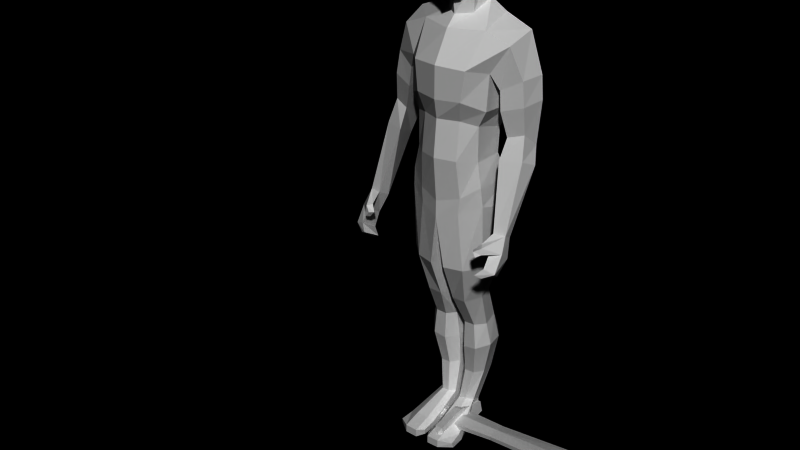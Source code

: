 # Source: newPlayer.blend  (saved by Blender 2.79.0; exported with 4.5.12 LTS)
import bpy
from mathutils import Matrix  # noqa: F401  (used for matrix-valued properties, if any)

bpy.ops.wm.read_factory_settings(use_empty=True)
scene = bpy.context.scene
scene.name = 'Scene'

# ---- collections
col_collection_1 = bpy.data.collections.new('Collection 1'); scene.collection.children.link(col_collection_1)

# ---- materials (node trees are filled in below, after node groups)
mat_material = bpy.data.materials.new('Material')
mat_material.alpha_threshold = 0.0
mat_material.use_transparent_shadow = False
mat_material.roughness = 0.5

# ---- material node trees

# ---- world
world_world = bpy.data.worlds.new('World'); scene.world = world_world
world_world.color = (0.0, 0.0, 0.0)
world_world.use_sun_shadow = False
world_world.sun_shadow_jitter_overblur = 0.0
world_world.cycles.sampling_method = 'NONE'
world_world.cycles.sample_map_resolution = 256

# ---- meshes
me_circle_002 = bpy.data.meshes.new('Circle.002')
me_circle_002.from_pydata([(0.07536, 0.07448, 0.08205), (0.07542, 0.04314, 0.09122), (0.05308, 0.02093, 0.0957), (0.02655, 0.02087, 0.09544), (0.01138, 0.04299, 0.09127), (0.01133, 0.07433, 0.0821), (0.03004, 0.09654, 0.0756), (0.05657, 0.0966, 0.07558), (0.1006, 0.1124, 0.2242), (0.1007, 0.06724, 0.2188), (0.07465, 0.03526, 0.2149), (0.03773, 0.03517, 0.2149), (0.01156, 0.06701, 0.2187), (0.01149, 0.1121, 0.2242), (0.03754, 0.1441, 0.2281), (0.07447, 0.1442, 0.2281), (0.1293, 0.1095, 0.3609), (0.1308, 0.05729, 0.3489), (0.09408, 0.01289, 0.3366), (0.04472, 0.01277, 0.3303), (0.01163, 0.05699, 0.3337), (0.01011, 0.1092, 0.3457), (0.04105, 0.1582, 0.3572), (0.09042, 0.1583, 0.3635), (0.1172, 0.04655, 0.4374), (0.1172, 0.09119, 0.4611), (0.08527, 0.01417, 0.4353), (0.04399, 0.01465, 0.4338), (0.01876, 0.04772, 0.4338), (0.0188, 0.09236, 0.4575), (0.0441, 0.1182, 0.463), (0.08537, 0.1177, 0.4645), (0.12, 0.0078, 0.5669), (0.12, 0.04776, 0.582), (0.07959, -0.04023, 0.5521), (0.02802, -0.03963, 0.5502), (0.006877, 0.009262, 0.5629), (0.006929, 0.04922, 0.578), (0.03161, 0.08524, 0.5876), (0.08319, 0.08463, 0.5895), (0.1462, -0.03311, 0.7065), (0.1601, 0.05149, 0.7085), (0.09593, -0.08092, 0.6977), (0.02851, -0.09921, 0.6972), (0.003906, -0.03266, 0.7003), (0.003958, 0.05195, 0.7084), (0.03211, 0.09874, 0.7128), (0.09953, 0.0986, 0.7133), (0.1646, 0.02321, 0.9241), (0.1462, -0.04681, 0.9424), (0.07613, -0.08748, 0.9087), (0.07774, 0.0827, 0.8767), (-0.07403, 0.0827, 0.8767), (0.001857, 0.09374, 0.8693), (0.001857, 0.02912, 0.8334), (0.001857, -0.0436, 0.8336), (0.001857, -0.1108, 0.8845), (-0.07241, -0.08748, 0.9087), (-0.1425, -0.04681, 0.9424), (-0.1609, 0.02321, 0.9241), (-0.09581, 0.0986, 0.7133), (-0.02839, 0.09874, 0.7128), (-0.0002449, 0.05195, 0.7084), (-0.0001923, -0.03266, 0.7003), (-0.0248, -0.09921, 0.6972), (-0.09222, -0.08092, 0.6977), (-0.1564, 0.05149, 0.7085), (-0.1425, -0.03311, 0.7065), (-0.07947, 0.08463, 0.5895), (-0.0279, 0.08524, 0.5876), (-0.003216, 0.04922, 0.578), (-0.003163, 0.009262, 0.5629), (-0.02431, -0.03963, 0.5502), (-0.07588, -0.04023, 0.5521), (-0.1163, 0.04776, 0.582), (-0.1162, 0.0078, 0.5669), (-0.08165, 0.1177, 0.4645), (-0.04038, 0.1182, 0.463), (-0.01508, 0.09236, 0.4575), (-0.01504, 0.04772, 0.4338), (-0.04028, 0.01465, 0.4338), (-0.08155, 0.01417, 0.4353), (-0.1135, 0.09119, 0.4611), (-0.1135, 0.04655, 0.4374), (-0.08671, 0.1583, 0.3635), (-0.03734, 0.1582, 0.3572), (-0.006397, 0.1092, 0.3457), (-0.007915, 0.05699, 0.3337), (-0.04101, 0.01277, 0.3303), (-0.09037, 0.01289, 0.3366), (-0.1271, 0.05729, 0.3489), (-0.1256, 0.1095, 0.3609), (-0.07075, 0.1442, 0.2281), (-0.03383, 0.1441, 0.2281), (-0.007773, 0.1121, 0.2242), (-0.007849, 0.06701, 0.2187), (-0.03401, 0.03517, 0.2149), (-0.07094, 0.03526, 0.2149), (-0.09699, 0.06724, 0.2188), (-0.09692, 0.1124, 0.2242), (-0.05286, 0.0966, 0.07558), (-0.02633, 0.09654, 0.0756), (-0.007613, 0.07433, 0.0821), (-0.007668, 0.04299, 0.09127), (-0.02646, 0.02087, 0.09774), (-0.05299, 0.02093, 0.09772), (-0.07171, 0.04314, 0.09122), (-0.07165, 0.07448, 0.08205), (0.1572, 0.07403, 1.011), (0.1396, -0.05136, 1.011), (0.08178, -0.0867, 0.9672), (0.07401, 0.1279, 0.9699), (-0.07132, 0.1279, 0.9699), (-0.1545, 0.07403, 1.011), (0.001343, 0.1394, 0.9571), (0.001343, -0.1098, 0.9459), (-0.07744, -0.0867, 0.9672), (-0.1369, -0.05136, 1.011), (0.1384, 0.04017, 1.108), (0.1229, -0.04906, 1.096), (0.0721, -0.09977, 1.101), (0.06527, 0.07424, 1.091), (-0.06254, 0.07424, 1.091), (-0.1357, 0.04017, 1.108), (0.001363, 0.08769, 1.078), (0.001363, -0.1262, 1.105), (-0.06792, -0.09977, 1.101), (-0.1202, -0.04906, 1.096), (0.1221, -0.05005, 1.221), (0.1375, 0.04754, 1.198), (0.07124, -0.08419, 1.236), (0.06441, 0.08658, 1.202), (-0.1365, 0.04754, 1.198), (-0.0634, 0.08658, 1.202), (0.0005078, 0.08427, 1.201), (0.0005077, -0.1134, 1.238), (-0.06878, -0.08419, 1.236), (-0.121, -0.05005, 1.221), (0.1488, -0.05055, 1.276), (0.1675, 0.1066, 1.278), (0.08713, -0.1075, 1.309), (0.07884, 0.1516, 1.321), (-0.1649, 0.1066, 1.278), (-0.07618, 0.1516, 1.321), (0.001332, 0.1413, 1.319), (-0.0827, -0.1075, 1.309), (0.001332, -0.1272, 1.306), (-0.1461, -0.05055, 1.276), (0.1721, 0.1289, 1.427), (0.1528, -0.04487, 1.402), (0.1009, -0.1048, 1.414), (0.05388, 0.1608, 1.455), (-0.1694, 0.1289, 1.427), (-0.05122, 0.1608, 1.455), (0.001327, 0.1479, 1.469), (0.001327, -0.1281, 1.419), (-0.09645, -0.1048, 1.414), (-0.1502, -0.04487, 1.402), (0.2179, 0.08004, 1.529), (0.2057, -0.01901, 1.494), (0.1202, -0.02723, 1.529), (0.121, 0.0825, 1.567), (-0.2154, 0.08004, 1.529), (-0.1184, 0.0825, 1.567), (0.001264, 0.1176, 1.557), (0.001264, -0.06872, 1.524), (-0.1153, -0.02723, 1.529), (-0.2032, -0.01901, 1.494), (-0.07086, 0.06378, 1.61), (0.001264, 0.09077, 1.597), (0.001264, -0.0317, 1.561), (-0.04641, 0.002472, 1.567), (0.05138, 0.002472, 1.567), (0.07338, 0.06378, 1.61), (-0.0549, 0.04995, 1.665), (0.001264, 0.08385, 1.689), (0.001264, -0.04187, 1.621), (-0.04627, 0.00654, 1.66), (0.05124, 0.00654, 1.66), (0.05743, 0.04995, 1.665), (0.001566, -0.09412, 1.623), (-0.04285, -0.06319, 1.641), (0.04752, -0.06319, 1.641), (-0.08426, 0.0869, 1.736), (0.0009488, 0.1188, 1.739), (0.08615, 0.0869, 1.736), (0.08607, 0.02688, 1.729), (-0.08047, 0.02688, 1.729), (-0.06888, -0.07506, 1.718), (0.001407, -0.1107, 1.717), (0.07402, -0.07506, 1.718), (0.001046, 0.09066, 1.859), (-0.07522, 0.05992, 1.847), (0.07731, 0.05992, 1.847), (0.07724, 0.01261, 1.853), (-0.07183, 0.01261, 1.853), (0.001456, -0.07981, 1.846), (-0.06146, -0.05571, 1.825), (0.06645, -0.05571, 1.825), (0.001456, -0.006925, 1.878), (0.1797, -0.02471, 1.348), (0.2483, -0.001542, 1.387), (0.2695, 0.07338, 1.395), (0.2013, 0.101, 1.34), (0.1865, -0.02787, 1.281), (0.207, 0.1015, 1.273), (0.2816, 0.06497, 1.317), (0.2596, -0.005904, 1.304), (0.2629, 0.0009179, 1.212), (0.2079, -0.01548, 1.195), (0.2794, 0.04734, 1.171), (0.2233, 0.07896, 1.152), (0.2052, -0.05163, 1.127), (0.2335, 0.04218, 1.083), (0.2955, 0.02241, 1.112), (0.2776, -0.02679, 1.132), (0.2425, -0.1199, 0.9075), (0.2845, -0.1111, 0.9061), (0.2845, -0.0862, 0.8923), (0.2367, -0.07743, 0.8848), (0.2566, -0.1602, 0.8519), (0.2944, -0.1413, 0.8558), (0.294, -0.1079, 0.8282), (0.2595, -0.09957, 0.8196), (0.2944, -0.1779, 0.7974), (0.2588, -0.1904, 0.8127), (0.2782, -0.1401, 0.7695), (0.2595, -0.1229, 0.7705), (0.256, -0.1968, 0.7785), (0.2356, -0.2079, 0.7891), (0.2421, -0.153, 0.7487), (0.2217, -0.1501, 0.7574), (0.2483, -0.1892, 0.858), (0.2452, -0.1845, 0.88), (0.239, -0.1729, 0.8524), (0.2318, -0.1661, 0.8834), (0.2109, -0.1828, 0.8641), (0.2224, -0.1988, 0.8661), (0.226, -0.1872, 0.8454), (0.2329, -0.2029, 0.8502), (-0.2282, -0.2029, 0.8502), (-0.2214, -0.1872, 0.8454), (-0.2177, -0.1988, 0.8661), (-0.2062, -0.1828, 0.8641), (-0.2271, -0.1661, 0.8834), (-0.2343, -0.1729, 0.8524), (-0.2405, -0.1845, 0.88), (-0.2436, -0.1892, 0.858), (-0.217, -0.1501, 0.7574), (-0.2374, -0.153, 0.7487), (-0.2309, -0.2079, 0.7891), (-0.2513, -0.1968, 0.7785), (-0.2548, -0.1229, 0.7705), (-0.2735, -0.1401, 0.7695), (-0.2541, -0.1904, 0.8127), (-0.2897, -0.1779, 0.7974), (-0.2548, -0.09957, 0.8196), (-0.2893, -0.1079, 0.8282), (-0.2897, -0.1413, 0.8558), (-0.2519, -0.1602, 0.8519), (-0.232, -0.07743, 0.8848), (-0.2798, -0.0862, 0.8923), (-0.2798, -0.1111, 0.9061), (-0.2378, -0.1199, 0.9075), (-0.2729, -0.02679, 1.132), (-0.2908, 0.02241, 1.112), (-0.2288, 0.04218, 1.083), (-0.2005, -0.05163, 1.127), (-0.2186, 0.07896, 1.152), (-0.2748, 0.04734, 1.171), (-0.2032, -0.01548, 1.195), (-0.2582, 0.0009179, 1.212), (-0.2549, -0.005904, 1.304), (-0.2769, 0.06497, 1.317), (-0.2023, 0.1015, 1.273), (-0.1818, -0.02787, 1.281), (-0.1966, 0.101, 1.34), (-0.2648, 0.07338, 1.395), (-0.2436, -0.001541, 1.387), (-0.175, -0.02471, 1.348), (0.07907, 0.07086, 0.006226), (0.07913, 0.02573, 0.005814), (0.007677, 0.0255, 0.005812), (0.007616, 0.07063, 0.006224), (0.0285, 0.1026, 0.006516), (0.0581, 0.1027, 0.006517), (0.1096, -0.08914, 0.02671), (0.07292, -0.1053, 0.04494), (0.02675, -0.1054, 0.04372), (0.009082, -0.08926, 0.02723), (0.1171, -0.08335, 0.001033), (0.009082, -0.08568, 0.001149), (0.1165, -0.1413, 0.01829), (0.07292, -0.1707, 0.02665), (0.02675, -0.1707, 0.02579), (0.009082, -0.1414, 0.01866), (0.1197, -0.1363, -0.00189), (0.009082, -0.1386, -0.001808), (0.07292, -0.1705, -0.003243), (0.02675, -0.1705, -0.004104), (-0.02617, -0.1705, -0.004104), (-0.07235, -0.1705, -0.003243), (-0.008509, -0.1386, -0.001808), (-0.1192, -0.1363, -0.00189), (-0.008509, -0.1414, 0.01866), (-0.02617, -0.1707, 0.02579), (-0.07235, -0.1707, 0.02665), (-0.1159, -0.1413, 0.01829), (-0.008509, -0.08568, 0.001149), (-0.1165, -0.08335, 0.001033), (-0.008509, -0.08926, 0.02723), (-0.02617, -0.1054, 0.04372), (-0.07235, -0.1053, 0.04494), (-0.109, -0.08914, 0.02671), (-0.05753, 0.1027, 0.006517), (-0.02793, 0.1026, 0.006516), (-0.007043, 0.07063, 0.006224), (-0.007105, 0.0255, 0.005812), (-0.07856, 0.02573, 0.005814), (-0.0785, 0.07086, 0.006226)], [], [(1, 0, 8, 9), (2, 1, 9, 10), (3, 2, 10, 11), (4, 3, 11, 12), (5, 4, 12, 13), (6, 5, 13, 14), (7, 6, 14, 15), (8, 0, 7, 15), (9, 8, 16, 17), (10, 9, 17, 18), (11, 10, 18, 19), (12, 11, 19, 20), (13, 12, 20, 21), (14, 13, 21, 22), (15, 14, 22, 23), (15, 23, 16, 8), (17, 16, 25, 24), (18, 17, 24, 26), (19, 18, 26, 27), (20, 19, 27, 28), (21, 20, 28, 29), (22, 21, 29, 30), (23, 22, 30, 31), (23, 31, 25, 16), (24, 25, 33, 32), (26, 24, 32, 34), (27, 26, 34, 35), (28, 27, 35, 36), (29, 28, 36, 37), (30, 29, 37, 38), (31, 30, 38, 39), (31, 39, 33, 25), (32, 33, 41, 40), (34, 32, 40, 42), (35, 34, 42, 43), (36, 35, 43, 44), (37, 36, 44, 45), (38, 37, 45, 46), (39, 38, 46, 47), (39, 47, 41, 33), (40, 41, 48, 49), (42, 40, 49, 50), (43, 42, 50, 56), (44, 43, 56, 55), (45, 44, 55, 54), (46, 45, 54, 53), (47, 46, 53, 51), (47, 51, 48, 41), (60, 66, 59, 52), (60, 52, 53, 61), (61, 53, 54, 62), (62, 54, 55, 63), (63, 55, 56, 64), (64, 56, 57, 65), (65, 57, 58, 67), (67, 58, 59, 66), (68, 74, 66, 60), (68, 60, 61, 69), (69, 61, 62, 70), (70, 62, 63, 71), (71, 63, 64, 72), (72, 64, 65, 73), (73, 65, 67, 75), (75, 67, 66, 74), (76, 82, 74, 68), (76, 68, 69, 77), (77, 69, 70, 78), (78, 70, 71, 79), (79, 71, 72, 80), (80, 72, 73, 81), (81, 73, 75, 83), (83, 75, 74, 82), (84, 91, 82, 76), (84, 76, 77, 85), (85, 77, 78, 86), (86, 78, 79, 87), (87, 79, 80, 88), (88, 80, 81, 89), (89, 81, 83, 90), (90, 83, 82, 91), (92, 99, 91, 84), (92, 84, 85, 93), (93, 85, 86, 94), (94, 86, 87, 95), (95, 87, 88, 96), (96, 88, 89, 97), (97, 89, 90, 98), (98, 90, 91, 99), (100, 107, 99, 92), (100, 92, 93, 101), (101, 93, 94, 102), (102, 94, 95, 103), (103, 95, 96, 104), (104, 96, 97, 105), (105, 97, 98, 106), (106, 98, 99, 107), (49, 48, 108, 109), (50, 49, 109, 110), (51, 111, 108, 48), (59, 113, 112, 52), (53, 52, 112, 114), (57, 56, 115, 116), (58, 57, 116, 117), (59, 58, 117, 113), (56, 50, 110, 115), (51, 53, 114, 111), (109, 108, 118, 119), (110, 109, 119, 120), (111, 121, 118, 108), (113, 123, 122, 112), (114, 112, 122, 124), (116, 115, 125, 126), (117, 116, 126, 127), (113, 117, 127, 123), (115, 110, 120, 125), (111, 114, 124, 121), (119, 118, 129, 128), (120, 119, 128, 130), (121, 131, 129, 118), (123, 132, 133, 122), (124, 122, 133, 134), (126, 125, 135, 136), (127, 126, 136, 137), (123, 127, 137, 132), (125, 120, 130, 135), (121, 124, 134, 131), (128, 129, 139, 138), (130, 128, 138, 140), (131, 141, 139, 129), (132, 142, 143, 133), (134, 133, 143, 144), (136, 135, 146, 145), (137, 136, 145, 147), (132, 137, 147, 142), (135, 130, 140, 146), (131, 134, 144, 141), (138, 139, 148, 149), (140, 138, 149, 150), (141, 151, 148, 139), (142, 152, 153, 143), (144, 143, 153, 154), (145, 146, 155, 156), (147, 145, 156, 157), (142, 147, 157, 152), (146, 140, 150, 155), (141, 144, 154, 151), (150, 149, 159, 160), (151, 161, 158, 148), (152, 162, 163, 153), (154, 153, 163, 164), (156, 155, 165, 166), (157, 156, 166, 167), (155, 150, 160, 165), (151, 154, 164, 161), (158, 161, 160, 159), (162, 167, 166, 163), (164, 163, 168, 169), (166, 165, 170, 171), (165, 160, 172, 170), (161, 164, 169, 173), (160, 161, 173, 172), (163, 166, 171, 168), (169, 168, 174, 175), (171, 170, 176, 177), (170, 172, 178, 176), (173, 169, 175, 179), (172, 173, 179, 178), (168, 171, 177, 174), (177, 176, 180, 181), (176, 178, 182, 180), (175, 174, 183, 184), (179, 175, 184, 185), (178, 179, 185, 186), (174, 177, 187, 183), (181, 180, 189, 188), (177, 181, 188, 187), (182, 178, 186, 190), (180, 182, 190, 189), (184, 183, 192, 191), (185, 184, 191, 193), (186, 185, 193, 194), (183, 187, 195, 192), (188, 189, 196, 197), (187, 188, 197, 195), (190, 186, 194, 198), (189, 190, 198, 196), (194, 199, 196, 198), (191, 199, 194, 193), (191, 192, 195, 199), (196, 199, 195, 197), (159, 149, 200, 201), (158, 159, 201, 202), (148, 158, 202, 203), (149, 148, 203, 200), (200, 203, 205, 204), (203, 202, 206, 205), (202, 201, 207, 206), (201, 200, 204, 207), (207, 204, 209, 208), (206, 207, 208, 210), (205, 206, 210, 211), (204, 205, 211, 209), (209, 211, 213, 212), (211, 210, 214, 213), (210, 208, 215, 214), (208, 209, 212, 215), (215, 212, 216, 217), (214, 215, 217, 218), (213, 214, 218, 219), (212, 213, 219, 216), (218, 217, 221, 222), (219, 218, 222, 223), (216, 219, 223, 220), (221, 220, 225, 224), (222, 221, 224, 226), (223, 222, 226, 227), (220, 223, 227, 225), (224, 225, 229, 228), (226, 224, 228, 230), (227, 226, 230, 231), (225, 227, 231, 229), (229, 231, 230, 228), (221, 217, 233, 232), (220, 221, 232, 234), (216, 220, 234, 235), (217, 216, 235, 233), (233, 235, 236, 237), (235, 234, 238, 236), (234, 232, 239, 238), (232, 233, 237, 239), (237, 236, 238, 239), (242, 240, 241, 243), (247, 240, 242, 246), (245, 241, 240, 247), (244, 243, 241, 245), (246, 242, 243, 244), (262, 246, 244, 263), (263, 244, 245, 259), (259, 245, 247, 258), (258, 247, 246, 262), (250, 251, 249, 248), (254, 250, 248, 252), (252, 248, 249, 253), (253, 249, 251, 255), (255, 251, 250, 254), (259, 254, 252, 256), (256, 252, 253, 257), (257, 253, 255, 258), (258, 255, 254, 259), (263, 259, 256, 260), (260, 256, 257, 261), (261, 257, 258, 262), (267, 263, 260, 266), (266, 260, 261, 265), (265, 261, 262, 264), (264, 262, 263, 267), (271, 264, 267, 270), (269, 265, 264, 271), (268, 266, 265, 269), (270, 267, 266, 268), (275, 270, 268, 274), (274, 268, 269, 273), (273, 269, 271, 272), (272, 271, 270, 275), (278, 272, 275, 279), (277, 273, 272, 278), (276, 274, 273, 277), (279, 275, 274, 276), (162, 277, 278, 167), (157, 167, 278, 279), (152, 276, 277, 162), (152, 157, 279, 276), (0, 1, 281, 280), (4, 5, 283, 282), (5, 6, 284, 283), (6, 7, 285, 284), (7, 0, 280, 285), (1, 2, 287, 286), (2, 3, 288, 287), (3, 4, 289, 288), (1, 286, 290, 281), (4, 282, 291, 289), (286, 287, 293, 292), (287, 288, 294, 293), (288, 289, 295, 294), (290, 286, 292, 296), (289, 291, 297, 295), (293, 294, 299, 298), (292, 293, 298, 296), (294, 295, 297, 299), (296, 298, 299, 297), (290, 296, 297, 291), (281, 290, 291, 282), (280, 281, 282, 283), (283, 284, 285, 280), (316, 319, 314, 315), (319, 316, 317, 318), (318, 317, 308, 309), (309, 308, 302, 303), (303, 302, 300, 301), (305, 300, 302, 304), (307, 303, 301, 306), (306, 301, 300, 305), (310, 304, 302, 308), (309, 303, 307, 313), (311, 305, 304, 310), (312, 306, 305, 311), (313, 307, 306, 312), (104, 105, 312, 311), (105, 106, 313, 312), (103, 104, 311, 310), (103, 310, 308, 317), (106, 318, 309, 313), (106, 107, 319, 318), (100, 314, 319, 107), (100, 101, 315, 314), (101, 102, 316, 315), (102, 103, 317, 316)])
_uv = me_circle_002.uv_layers.new(name='UVTex')
_uv.uv.foreach_set('vector', [0.1075, 0.03699, 0.0906, 0.03737, 0.09543, 0.1129, 0.1165, 0.1063, 0.1231, 0.03278, 0.1075, 0.03699, 0.1165, 0.1063, 0.1368, 0.09807, 0.1356, 0.02739, 0.1231, 0.03278, 0.1368, 0.09807, 0.157, 0.09134, 0.1483, 0.02162, 0.1356, 0.02739, 0.157, 0.09134, 0.1788, 0.08476, 0.1628, 0.01278, 0.1483, 0.02162, 0.1788, 0.08476, 0.2016, 0.07928, 0.0615, 0.03462, 0.04617, 0.03302, 0.03686, 0.1086, 0.05625, 0.1144, 0.07525, 0.0362, 0.0615, 0.03462, 0.05625, 0.1144, 0.07502, 0.1157, 0.09543, 0.1129, 0.0906, 0.03737, 0.07525, 0.0362, 0.07502, 0.1157, 0.1165, 0.1063, 0.09543, 0.1129, 0.1047, 0.1788, 0.128, 0.1717, 0.1368, 0.09807, 0.1165, 0.1063, 0.128, 0.1717, 0.1516, 0.1623, 0.157, 0.09134, 0.1368, 0.09807, 0.1516, 0.1623, 0.1738, 0.1525, 0.1788, 0.08476, 0.157, 0.09134, 0.1738, 0.1525, 0.199, 0.1433, 0.2016, 0.07928, 0.1788, 0.08476, 0.199, 0.1433, 0.2249, 0.1381, 0.05625, 0.1144, 0.03686, 0.1086, 0.02807, 0.1702, 0.05505, 0.1745, 0.07502, 0.1157, 0.05625, 0.1144, 0.05505, 0.1745, 0.07832, 0.1778, 0.07502, 0.1157, 0.07832, 0.1778, 0.1047, 0.1788, 0.09543, 0.1129, 0.128, 0.1717, 0.1047, 0.1788, 0.1112, 0.2335, 0.1384, 0.2213, 0.1516, 0.1623, 0.128, 0.1717, 0.1384, 0.2213, 0.1645, 0.2198, 0.1738, 0.1525, 0.1516, 0.1623, 0.1645, 0.2198, 0.1896, 0.2129, 0.199, 0.1433, 0.1738, 0.1525, 0.1896, 0.2129, 0.2124, 0.2008, 0.2249, 0.1381, 0.199, 0.1433, 0.2124, 0.2008, 0.2402, 0.1978, 0.05505, 0.1745, 0.02807, 0.1702, 0.04026, 0.2303, 0.06244, 0.2332, 0.07832, 0.1778, 0.05505, 0.1745, 0.06244, 0.2332, 0.0868, 0.2335, 0.07832, 0.1778, 0.0868, 0.2335, 0.1112, 0.2335, 0.1047, 0.1788, 0.1384, 0.2213, 0.1112, 0.2335, 0.1207, 0.3074, 0.1464, 0.2996, 0.1645, 0.2198, 0.1384, 0.2213, 0.1464, 0.2996, 0.1792, 0.2914, 0.1896, 0.2129, 0.1645, 0.2198, 0.1792, 0.2914, 0.2066, 0.2828, 0.2124, 0.2008, 0.1896, 0.2129, 0.2066, 0.2828, 0.2337, 0.2716, 0.2402, 0.1978, 0.2124, 0.2008, 0.2337, 0.2716, 0.2573, 0.266, 0.06244, 0.2332, 0.04026, 0.2303, 0.03111, 0.3, 0.05896, 0.3058, 0.0868, 0.2335, 0.06244, 0.2332, 0.05896, 0.3058, 0.08967, 0.3089, 0.0868, 0.2335, 0.08967, 0.3089, 0.1207, 0.3074, 0.1112, 0.2335, 0.1464, 0.2996, 0.1207, 0.3074, 0.1258, 0.3825, 0.1632, 0.3784, 0.1792, 0.2914, 0.1464, 0.2996, 0.1632, 0.3784, 0.1943, 0.3679, 0.2066, 0.2828, 0.1792, 0.2914, 0.1943, 0.3679, 0.2273, 0.3596, 0.2337, 0.2716, 0.2066, 0.2828, 0.2273, 0.3596, 0.2592, 0.3429, 0.2573, 0.266, 0.2337, 0.2716, 0.2592, 0.3429, 0.2967, 0.3237, 0.05896, 0.3058, 0.03111, 0.3, 0.02681, 0.3704, 0.05652, 0.3791, 0.08967, 0.3089, 0.05896, 0.3058, 0.05652, 0.3791, 0.09, 0.3809, 0.08967, 0.3089, 0.09, 0.3809, 0.1258, 0.3825, 0.1207, 0.3074, 0.1632, 0.3784, 0.1258, 0.3825, 0.1367, 0.4803, 0.1769, 0.4802, 0.1943, 0.3679, 0.1632, 0.3784, 0.1769, 0.4802, 0.2173, 0.4579, 0.2273, 0.3596, 0.1943, 0.3679, 0.2173, 0.4579, 0.2601, 0.4458, 0.2592, 0.3429, 0.2273, 0.3596, 0.2601, 0.4458, 0.2821, 0.4061, 0.2967, 0.3237, 0.2592, 0.3429, 0.2821, 0.4061, 0.3167, 0.3886, 0.05652, 0.3791, 0.02681, 0.3704, 0.01039, 0.4345, 0.04149, 0.4571, 0.09, 0.3809, 0.05652, 0.3791, 0.04149, 0.4571, 0.08545, 0.4612, 0.09, 0.3809, 0.08545, 0.4612, 0.1367, 0.4803, 0.1258, 0.3825, 0.08865, 0.3793, 0.1253, 0.3803, 0.1366, 0.4803, 0.08594, 0.46, 0.08865, 0.3793, 0.08594, 0.46, 0.04032, 0.4575, 0.055, 0.3787, 0.055, 0.3787, 0.04032, 0.4575, 0.008951, 0.435, 0.02504, 0.3705, 0.2958, 0.3216, 0.3165, 0.3866, 0.2818, 0.4045, 0.2583, 0.3419, 0.2583, 0.3419, 0.2818, 0.4045, 0.26, 0.4445, 0.2268, 0.3592, 0.2268, 0.3592, 0.26, 0.4445, 0.2162, 0.457, 0.1943, 0.3671, 0.1943, 0.3671, 0.2162, 0.457, 0.177, 0.48, 0.1625, 0.3772, 0.1625, 0.3772, 0.177, 0.48, 0.1366, 0.4803, 0.1253, 0.3803, 0.08816, 0.3067, 0.1199, 0.3035, 0.1253, 0.3803, 0.08865, 0.3793, 0.08816, 0.3067, 0.08865, 0.3793, 0.055, 0.3787, 0.0568, 0.305, 0.0568, 0.305, 0.055, 0.3787, 0.02504, 0.3705, 0.02887, 0.2998, 0.2558, 0.264, 0.2958, 0.3216, 0.2583, 0.3419, 0.2318, 0.2703, 0.2318, 0.2703, 0.2583, 0.3419, 0.2268, 0.3592, 0.2052, 0.281, 0.2052, 0.281, 0.2268, 0.3592, 0.1943, 0.3671, 0.1776, 0.2888, 0.1776, 0.2888, 0.1943, 0.3671, 0.1625, 0.3772, 0.1449, 0.2962, 0.1449, 0.2962, 0.1625, 0.3772, 0.1253, 0.3803, 0.1199, 0.3035, 0.08361, 0.2308, 0.1081, 0.2315, 0.1199, 0.3035, 0.08816, 0.3067, 0.08361, 0.2308, 0.08816, 0.3067, 0.0568, 0.305, 0.05956, 0.2317, 0.05956, 0.2317, 0.0568, 0.305, 0.02887, 0.2998, 0.03755, 0.2298, 0.2381, 0.1956, 0.2558, 0.264, 0.2318, 0.2703, 0.2105, 0.1979, 0.2105, 0.1979, 0.2318, 0.2703, 0.2052, 0.281, 0.188, 0.209, 0.188, 0.209, 0.2052, 0.281, 0.1776, 0.2888, 0.1624, 0.2177, 0.1624, 0.2177, 0.1776, 0.2888, 0.1449, 0.2962, 0.1342, 0.2203, 0.1342, 0.2203, 0.1449, 0.2962, 0.1199, 0.3035, 0.1081, 0.2315, 0.07448, 0.1763, 0.1002, 0.1764, 0.1081, 0.2315, 0.08361, 0.2308, 0.07448, 0.1763, 0.08361, 0.2308, 0.05956, 0.2317, 0.05159, 0.1735, 0.05159, 0.1735, 0.05956, 0.2317, 0.03755, 0.2298, 0.02484, 0.1695, 0.2223, 0.1357, 0.2381, 0.1956, 0.2105, 0.1979, 0.1963, 0.1412, 0.1963, 0.1412, 0.2105, 0.1979, 0.188, 0.209, 0.1708, 0.15, 0.1708, 0.15, 0.188, 0.209, 0.1624, 0.2177, 0.1485, 0.16, 0.1485, 0.16, 0.1624, 0.2177, 0.1342, 0.2203, 0.1244, 0.1698, 0.1244, 0.1698, 0.1342, 0.2203, 0.1081, 0.2315, 0.1002, 0.1764, 0.07137, 0.1139, 0.0914, 0.1106, 0.1002, 0.1764, 0.07448, 0.1763, 0.07137, 0.1139, 0.07448, 0.1763, 0.05159, 0.1735, 0.05258, 0.113, 0.05258, 0.113, 0.05159, 0.1735, 0.02484, 0.1695, 0.03319, 0.1076, 0.1985, 0.07681, 0.2223, 0.1357, 0.1963, 0.1412, 0.1757, 0.08252, 0.1757, 0.08252, 0.1963, 0.1412, 0.1708, 0.15, 0.1542, 0.08982, 0.1542, 0.08982, 0.1708, 0.15, 0.1485, 0.16, 0.1338, 0.09664, 0.1338, 0.09664, 0.1485, 0.16, 0.1244, 0.1698, 0.113, 0.1044, 0.113, 0.1044, 0.1244, 0.1698, 0.1002, 0.1764, 0.0914, 0.1106, 0.07112, 0.03451, 0.08655, 0.03556, 0.0914, 0.1106, 0.07137, 0.1139, 0.07112, 0.03451, 0.07137, 0.1139, 0.05258, 0.113, 0.0573, 0.03304, 0.0573, 0.03304, 0.05258, 0.113, 0.03319, 0.1076, 0.04189, 0.03156, 0.159, 0.01035, 0.1985, 0.07681, 0.1757, 0.08252, 0.1444, 0.01936, 0.1444, 0.01936, 0.1757, 0.08252, 0.1542, 0.08982, 0.1311, 0.02691, 0.1311, 0.02691, 0.1542, 0.08982, 0.1338, 0.09664, 0.1184, 0.03217, 0.1184, 0.03217, 0.1338, 0.09664, 0.113, 0.1044, 0.1035, 0.03503, 0.1035, 0.03503, 0.113, 0.1044, 0.0914, 0.1106, 0.08655, 0.03556, 0.1769, 0.4802, 0.1367, 0.4803, 0.125, 0.5348, 0.1904, 0.5234, 0.2173, 0.4579, 0.1769, 0.4802, 0.1904, 0.5234, 0.2231, 0.496, 0.08545, 0.4612, 0.07159, 0.5164, 0.125, 0.5348, 0.1367, 0.4803, 0.1366, 0.4803, 0.1249, 0.5353, 0.07127, 0.5169, 0.08594, 0.46, 0.04032, 0.4575, 0.08594, 0.46, 0.07127, 0.5169, 0.034, 0.5083, 0.2162, 0.457, 0.26, 0.4445, 0.2651, 0.4769, 0.2237, 0.4952, 0.177, 0.48, 0.2162, 0.457, 0.2237, 0.4952, 0.1905, 0.5233, 0.1366, 0.4803, 0.177, 0.48, 0.1905, 0.5233, 0.1249, 0.5353, 0.2601, 0.4458, 0.2173, 0.4579, 0.2231, 0.496, 0.2653, 0.478, 0.08545, 0.4612, 0.04149, 0.4571, 0.03448, 0.5076, 0.07159, 0.5164, 0.3926, 0.5418, 0.4785, 0.5472, 0.4499, 0.6119, 0.3881, 0.6032, 0.3458, 0.5138, 0.3926, 0.5418, 0.3881, 0.6032, 0.337, 0.6029, 0.6085, 0.02217, 0.6099, 0.1193, 0.535, 0.1341, 0.5263, 0.06026, 0.8208, 0.06043, 0.8119, 0.1343, 0.7374, 0.1193, 0.7387, 0.02225, 0.6736, 0.0114, 0.7387, 0.02225, 0.7374, 0.1193, 0.6736, 0.1091, 0.2322, 0.5136, 0.2885, 0.5006, 0.2883, 0.6031, 0.24, 0.6041, 0.1846, 0.5412, 0.2322, 0.5136, 0.24, 0.6041, 0.1889, 0.6035, 0.09903, 0.5459, 0.1846, 0.5412, 0.1889, 0.6035, 0.1269, 0.6105, 0.2885, 0.5006, 0.3458, 0.5138, 0.337, 0.6029, 0.2883, 0.6031, 0.6085, 0.02217, 0.6736, 0.0114, 0.6736, 0.1091, 0.6099, 0.1193, 0.3881, 0.6032, 0.4499, 0.6119, 0.4534, 0.6725, 0.3903, 0.6847, 0.337, 0.6029, 0.3881, 0.6032, 0.3903, 0.6847, 0.3423, 0.6918, 0.6099, 0.1193, 0.6122, 0.209, 0.5345, 0.1994, 0.535, 0.1341, 0.8119, 0.1343, 0.8139, 0.1995, 0.7362, 0.2089, 0.7374, 0.1193, 0.6736, 0.1091, 0.7374, 0.1193, 0.7362, 0.2089, 0.6742, 0.206, 0.24, 0.6041, 0.2883, 0.6031, 0.2879, 0.6909, 0.2338, 0.6923, 0.1889, 0.6035, 0.24, 0.6041, 0.2338, 0.6923, 0.1851, 0.6866, 0.1269, 0.6105, 0.1889, 0.6035, 0.1851, 0.6866, 0.1224, 0.6705, 0.2883, 0.6031, 0.337, 0.6029, 0.3423, 0.6918, 0.2879, 0.6909, 0.6099, 0.1193, 0.6736, 0.1091, 0.6742, 0.206, 0.6122, 0.209, 0.3903, 0.6847, 0.4534, 0.6725, 0.4987, 0.7289, 0.4043, 0.7351, 0.3423, 0.6918, 0.3903, 0.6847, 0.4043, 0.7351, 0.3461, 0.7498, 0.6122, 0.209, 0.6008, 0.3057, 0.5219, 0.2747, 0.5345, 0.1994, 0.8139, 0.1995, 0.825, 0.2747, 0.7467, 0.3067, 0.7362, 0.2089, 0.6742, 0.206, 0.7362, 0.2089, 0.7467, 0.3067, 0.6744, 0.301, 0.2338, 0.6923, 0.2879, 0.6909, 0.2882, 0.7441, 0.2303, 0.7496, 0.1851, 0.6866, 0.2338, 0.6923, 0.2303, 0.7496, 0.1713, 0.7349, 0.1224, 0.6705, 0.1851, 0.6866, 0.1713, 0.7349, 0.07695, 0.7258, 0.2879, 0.6909, 0.3423, 0.6918, 0.3461, 0.7498, 0.2882, 0.7441, 0.6122, 0.209, 0.6742, 0.206, 0.6744, 0.301, 0.6008, 0.3057, 0.4043, 0.7351, 0.4987, 0.7289, 0.5149, 0.8297, 0.3964, 0.8136, 0.3461, 0.7498, 0.4043, 0.7351, 0.3964, 0.8136, 0.3463, 0.8175, 0.6008, 0.3057, 0.6179, 0.3949, 0.5222, 0.3824, 0.5219, 0.2747, 0.825, 0.2747, 0.8246, 0.3824, 0.7322, 0.3961, 0.7467, 0.3067, 0.6744, 0.301, 0.7467, 0.3067, 0.7322, 0.3961, 0.6762, 0.4017, 0.2303, 0.7496, 0.2882, 0.7441, 0.2872, 0.8109, 0.2284, 0.8167, 0.1713, 0.7349, 0.2303, 0.7496, 0.2284, 0.8167, 0.1775, 0.8116, 0.07695, 0.7258, 0.1713, 0.7349, 0.1775, 0.8116, 0.05938, 0.8259, 0.2882, 0.7441, 0.3461, 0.7498, 0.3463, 0.8175, 0.2872, 0.8109, 0.6008, 0.3057, 0.6744, 0.301, 0.6762, 0.4017, 0.6179, 0.3949, 0.3463, 0.8175, 0.3964, 0.8136, 0.4282, 0.8819, 0.3685, 0.899, 0.6179, 0.3949, 0.5647, 0.489, 0.4775, 0.4619, 0.5222, 0.3824, 0.8246, 0.3824, 0.8694, 0.4619, 0.7823, 0.489, 0.7322, 0.3961, 0.6762, 0.4017, 0.7322, 0.3961, 0.7823, 0.489, 0.6732, 0.4648, 0.2284, 0.8167, 0.2872, 0.8109, 0.2862, 0.876, 0.2047, 0.8976, 0.1775, 0.8116, 0.2284, 0.8167, 0.2047, 0.8976, 0.1441, 0.879, 0.2872, 0.8109, 0.3463, 0.8175, 0.3685, 0.899, 0.2862, 0.876, 0.6179, 0.3949, 0.6762, 0.4017, 0.6732, 0.4648, 0.5647, 0.489, 0.4518, 0.9511, 0.3842, 0.9765, 0.3685, 0.899, 0.4282, 0.8819, 0.1193, 0.9477, 0.1441, 0.879, 0.2047, 0.8976, 0.1864, 0.9744, 0.6732, 0.4648, 0.7823, 0.489, 0.7398, 0.5231, 0.6735, 0.5055, 0.2047, 0.8976, 0.2862, 0.876, 0.2858, 0.9172, 0.2499, 0.935, 0.2862, 0.876, 0.3685, 0.899, 0.3229, 0.9356, 0.2858, 0.9172, 0.5647, 0.489, 0.6732, 0.4648, 0.6735, 0.5055, 0.6071, 0.5231, 0.3685, 0.899, 0.3842, 0.9765, 0.3391, 0.9872, 0.3229, 0.9356, 0.1864, 0.9744, 0.2047, 0.8976, 0.2499, 0.935, 0.2311, 0.9862, 0.5222, 0.7268, 0.5876, 0.7051, 0.5909, 0.7744, 0.5342, 0.834, 0.6799, 0.6539, 0.7546, 0.6567, 0.7573, 0.7127, 0.6554, 0.7567, 0.7546, 0.6567, 0.8319, 0.6548, 0.869, 0.7473, 0.7573, 0.7127, 0.9216, 0.7071, 0.9867, 0.7291, 0.9737, 0.836, 0.9247, 0.7735, 0.8319, 0.6548, 0.9216, 0.7071, 0.9247, 0.7735, 0.869, 0.7473, 0.5876, 0.7051, 0.6799, 0.6539, 0.6554, 0.7567, 0.5909, 0.7744, 0.6554, 0.7567, 0.7573, 0.7127, 0.7666, 0.7468, 0.7096, 0.7556, 0.7573, 0.7127, 0.869, 0.7473, 0.8128, 0.75, 0.7666, 0.7468, 0.5342, 0.834, 0.5909, 0.7744, 0.6002, 0.8648, 0.5467, 0.9103, 0.9247, 0.7735, 0.9737, 0.836, 0.9609, 0.9119, 0.9092, 0.8672, 0.869, 0.7473, 0.9247, 0.7735, 0.9092, 0.8672, 0.877, 0.8326, 0.5909, 0.7744, 0.6554, 0.7567, 0.6394, 0.8313, 0.6002, 0.8648, 0.7096, 0.7556, 0.7666, 0.7468, 0.7633, 0.8208, 0.6918, 0.8174, 0.6554, 0.7567, 0.7096, 0.7556, 0.6918, 0.8174, 0.6394, 0.8313, 0.8128, 0.75, 0.869, 0.7473, 0.877, 0.8326, 0.8342, 0.8163, 0.7666, 0.7468, 0.8128, 0.75, 0.8342, 0.8163, 0.7633, 0.8208, 0.5467, 0.9103, 0.6002, 0.8648, 0.6529, 0.9345, 0.6518, 0.9901, 0.9092, 0.8672, 0.9609, 0.9119, 0.8553, 0.9908, 0.8542, 0.9345, 0.877, 0.8326, 0.9092, 0.8672, 0.8542, 0.9345, 0.8248, 0.915, 0.6002, 0.8648, 0.6394, 0.8313, 0.6859, 0.9155, 0.6529, 0.9345, 0.6918, 0.8174, 0.7633, 0.8208, 0.7522, 0.9089, 0.7017, 0.8974, 0.6394, 0.8313, 0.6918, 0.8174, 0.7017, 0.8974, 0.6859, 0.9155, 0.8342, 0.8163, 0.877, 0.8326, 0.8248, 0.915, 0.81, 0.8985, 0.7633, 0.8208, 0.8342, 0.8163, 0.81, 0.8985, 0.7522, 0.9089, 0.8248, 0.915, 0.7537, 0.9534, 0.7522, 0.9089, 0.81, 0.8985, 0.8553, 0.9908, 0.7537, 0.9534, 0.8248, 0.915, 0.8542, 0.9345, 0.6518, 0.9901, 0.6529, 0.9345, 0.6859, 0.9155, 0.7537, 0.9534, 0.7522, 0.9089, 0.7537, 0.9534, 0.6859, 0.9155, 0.7017, 0.8974, 0.3363, 0.01465, 0.395, 0.04562, 0.4068, 0.09103, 0.346, 0.08351, 0.2711, 0.01389, 0.3363, 0.01465, 0.346, 0.08351, 0.2964, 0.08825, 0.2313, 0.07658, 0.2711, 0.01389, 0.2964, 0.08825, 0.2568, 0.129, 0.395, 0.04562, 0.513, 0.04207, 0.4902, 0.102, 0.4068, 0.09103, 0.4068, 0.09103, 0.4902, 0.102, 0.4891, 0.1455, 0.4127, 0.1407, 0.2568, 0.129, 0.2964, 0.08825, 0.3116, 0.1406, 0.2641, 0.1694, 0.2964, 0.08825, 0.346, 0.08351, 0.3591, 0.1383, 0.3116, 0.1406, 0.346, 0.08351, 0.4068, 0.09103, 0.4127, 0.1407, 0.3591, 0.1383, 0.3591, 0.1383, 0.4127, 0.1407, 0.4159, 0.203, 0.3669, 0.1996, 0.3116, 0.1406, 0.3591, 0.1383, 0.3669, 0.1996, 0.3284, 0.2239, 0.2641, 0.1694, 0.3116, 0.1406, 0.3284, 0.2239, 0.2873, 0.2428, 0.4127, 0.1407, 0.4891, 0.1455, 0.4825, 0.2171, 0.4159, 0.203, 0.4159, 0.203, 0.4825, 0.2171, 0.4765, 0.2614, 0.4209, 0.2635, 0.2873, 0.2428, 0.3284, 0.2239, 0.3427, 0.2718, 0.3042, 0.2869, 0.3284, 0.2239, 0.3669, 0.1996, 0.3774, 0.262, 0.3427, 0.2718, 0.3669, 0.1996, 0.4159, 0.203, 0.4209, 0.2635, 0.3774, 0.262, 0.3774, 0.262, 0.4209, 0.2635, 0.4243, 0.3911, 0.3982, 0.3961, 0.3427, 0.2718, 0.3774, 0.262, 0.3982, 0.3961, 0.3797, 0.4027, 0.3042, 0.2869, 0.3427, 0.2718, 0.3797, 0.4027, 0.353, 0.4138, 0.4209, 0.2635, 0.4765, 0.2614, 0.4525, 0.3946, 0.4243, 0.3911, 0.8457, 0.1068, 0.8444, 0.09289, 0.8694, 0.09163, 0.8736, 0.1082, 0.845, 0.1307, 0.8457, 0.1068, 0.8736, 0.1082, 0.8797, 0.1238, 0.9565, 0.2432, 0.9514, 0.2645, 0.9189, 0.2611, 0.9273, 0.2312, 0.8694, 0.09163, 0.8809, 0.07246, 0.9024, 0.07874, 0.8929, 0.09139, 0.8736, 0.1082, 0.8694, 0.09163, 0.8929, 0.09139, 0.8973, 0.1065, 0.8797, 0.1238, 0.8736, 0.1082, 0.8973, 0.1065, 0.9032, 0.1164, 0.9273, 0.2312, 0.9189, 0.2611, 0.895, 0.2555, 0.907, 0.2218, 0.8929, 0.09139, 0.9024, 0.07874, 0.9188, 0.08289, 0.9108, 0.08924, 0.8973, 0.1065, 0.8929, 0.09139, 0.9108, 0.08924, 0.9125, 0.106, 0.9032, 0.1164, 0.8973, 0.1065, 0.9125, 0.106, 0.9221, 0.1095, 0.907, 0.2218, 0.895, 0.2555, 0.8782, 0.2416, 0.8918, 0.2145, 0.9188, 0.08289, 0.9221, 0.1095, 0.9125, 0.106, 0.9108, 0.08924, 0.8694, 0.09163, 0.8444, 0.09289, 0.8622, 0.06682, 0.8732, 0.06699, 0.8809, 0.07246, 0.8694, 0.09163, 0.8732, 0.06699, 0.8825, 0.06236, 0.9565, 0.2432, 0.9273, 0.2312, 0.929, 0.2216, 0.9436, 0.223, 0.8444, 0.09289, 0.8381, 0.07175, 0.8583, 0.05779, 0.8622, 0.06682, 0.8622, 0.06682, 0.8583, 0.05779, 0.8681, 0.04676, 0.8698, 0.05407, 0.9436, 0.223, 0.929, 0.2216, 0.9265, 0.2127, 0.9371, 0.2097, 0.8825, 0.06236, 0.8732, 0.06699, 0.8745, 0.057, 0.8807, 0.05158, 0.8732, 0.06699, 0.8622, 0.06682, 0.8698, 0.05407, 0.8745, 0.057, 0.8698, 0.05407, 0.8681, 0.04676, 0.8807, 0.05158, 0.8745, 0.057, 0.9073, 0.04769, 0.9105, 0.05228, 0.9061, 0.05846, 0.9004, 0.04622, 0.9203, 0.05024, 0.9105, 0.05228, 0.9073, 0.04769, 0.919, 0.03988, 0.917, 0.05951, 0.9061, 0.05846, 0.9105, 0.05228, 0.9203, 0.05024, 0.9221, 0.1811, 0.9166, 0.1948, 0.9058, 0.1926, 0.9076, 0.1835, 0.919, 0.03988, 0.9073, 0.04769, 0.9004, 0.04622, 0.9107, 0.03566, 0.9447, 0.01921, 0.919, 0.03988, 0.9107, 0.03566, 0.9232, 0.01453, 0.9335, 0.16, 0.9221, 0.1811, 0.9076, 0.1835, 0.9053, 0.174, 0.927, 0.05716, 0.917, 0.05951, 0.9203, 0.05024, 0.9449, 0.04409, 0.9449, 0.04409, 0.9203, 0.05024, 0.919, 0.03988, 0.9447, 0.01921, 0.9402, 0.09416, 0.9459, 0.086, 0.9628, 0.0865, 0.967, 0.09553, 0.8857, 0.1849, 0.871, 0.1932, 0.8556, 0.1671, 0.8714, 0.1521, 0.9724, 0.07617, 0.967, 0.09553, 0.9628, 0.0865, 0.962, 0.07106, 0.962, 0.07106, 0.9628, 0.0865, 0.9459, 0.086, 0.9464, 0.06829, 0.9464, 0.06829, 0.9459, 0.086, 0.9402, 0.09416, 0.9348, 0.07815, 0.9053, 0.174, 0.8857, 0.1849, 0.8714, 0.1521, 0.8948, 0.1449, 0.9781, 0.05221, 0.9724, 0.07617, 0.962, 0.07106, 0.9618, 0.04721, 0.9618, 0.04721, 0.962, 0.07106, 0.9464, 0.06829, 0.9449, 0.04409, 0.9449, 0.04409, 0.9464, 0.06829, 0.9348, 0.07815, 0.927, 0.05716, 0.9335, 0.16, 0.9053, 0.174, 0.8948, 0.1449, 0.927, 0.1391, 0.9825, 0.01713, 0.9781, 0.05221, 0.9618, 0.04721, 0.9586, 0.01954, 0.9586, 0.01954, 0.9618, 0.04721, 0.9449, 0.04409, 0.9447, 0.01921, 0.4216, 0.2659, 0.4235, 0.3928, 0.4517, 0.3965, 0.4764, 0.2635, 0.3041, 0.288, 0.3521, 0.4151, 0.3789, 0.4042, 0.3432, 0.2755, 0.3432, 0.2755, 0.3789, 0.4042, 0.3974, 0.3977, 0.378, 0.2652, 0.378, 0.2652, 0.3974, 0.3977, 0.4235, 0.3928, 0.4216, 0.2659, 0.3674, 0.201, 0.378, 0.2652, 0.4216, 0.2659, 0.4166, 0.2045, 0.3295, 0.2265, 0.3432, 0.2755, 0.378, 0.2652, 0.3674, 0.201, 0.2873, 0.2439, 0.3041, 0.288, 0.3432, 0.2755, 0.3295, 0.2265, 0.4166, 0.2045, 0.4216, 0.2659, 0.4764, 0.2635, 0.4826, 0.2192, 0.4131, 0.1428, 0.4166, 0.2045, 0.4826, 0.2192, 0.4894, 0.1476, 0.2647, 0.1703, 0.2873, 0.2439, 0.3295, 0.2265, 0.3129, 0.1424, 0.3129, 0.1424, 0.3295, 0.2265, 0.3674, 0.201, 0.3602, 0.1396, 0.3602, 0.1396, 0.3674, 0.201, 0.4166, 0.2045, 0.4131, 0.1428, 0.346, 0.08509, 0.3602, 0.1396, 0.4131, 0.1428, 0.4067, 0.09312, 0.2973, 0.08954, 0.3129, 0.1424, 0.3602, 0.1396, 0.346, 0.08509, 0.2576, 0.1299, 0.2647, 0.1703, 0.3129, 0.1424, 0.2973, 0.08954, 0.4067, 0.09312, 0.4131, 0.1428, 0.4894, 0.1476, 0.4906, 0.1042, 0.273, 0.01499, 0.2973, 0.08954, 0.346, 0.08509, 0.338, 0.01656, 0.3958, 0.04867, 0.338, 0.01656, 0.346, 0.08509, 0.4067, 0.09312, 0.2332, 0.07748, 0.2576, 0.1299, 0.2973, 0.08954, 0.273, 0.01499, 0.5134, 0.0449, 0.3958, 0.04867, 0.4067, 0.09312, 0.4906, 0.1042, 0.8777, 0.2652, 0.8867, 0.2745, 0.8599, 0.2964, 0.8517, 0.2805, 0.9894, 0.4451, 0.993, 0.4576, 0.9666, 0.4723, 0.9569, 0.4572, 0.8652, 0.2344, 0.8663, 0.2462, 0.8405, 0.256, 0.8359, 0.2416, 0.8663, 0.2462, 0.8702, 0.256, 0.8449, 0.2669, 0.8405, 0.256, 0.8702, 0.256, 0.8777, 0.2652, 0.8517, 0.2805, 0.8449, 0.2669, 0.6849, 0.619, 0.6972, 0.5963, 0.8054, 0.5956, 0.807, 0.6304, 0.6972, 0.5963, 0.6938, 0.5752, 0.8012, 0.5617, 0.8054, 0.5956, 0.6938, 0.5752, 0.6759, 0.5622, 0.7926, 0.5358, 0.8012, 0.5617, 0.8867, 0.2745, 0.8891, 0.3345, 0.8789, 0.3383, 0.8599, 0.2964, 0.9894, 0.4451, 0.9569, 0.4572, 0.932, 0.4207, 0.94, 0.414, 0.807, 0.6304, 0.8054, 0.5956, 0.8642, 0.5861, 0.8496, 0.6261, 0.8054, 0.5956, 0.8012, 0.5617, 0.8591, 0.5494, 0.8642, 0.5861, 0.8012, 0.5617, 0.7926, 0.5358, 0.8356, 0.5339, 0.8591, 0.5494, 0.8789, 0.3383, 0.8891, 0.3345, 0.897, 0.3542, 0.889, 0.3568, 0.94, 0.414, 0.932, 0.4207, 0.9198, 0.4034, 0.9261, 0.3982, 0.9113, 0.3697, 0.9211, 0.3852, 0.9112, 0.3918, 0.9014, 0.3763, 0.897, 0.3542, 0.9113, 0.3697, 0.9014, 0.3763, 0.889, 0.3568, 0.9211, 0.3852, 0.9261, 0.3982, 0.9198, 0.4034, 0.9112, 0.3918, 0.5161, 0.5242, 0.5455, 0.5213, 0.5659, 0.5332, 0.5654, 0.5518, 0.5035, 0.5483, 0.5161, 0.5242, 0.5654, 0.5518, 0.5517, 0.5752, 0.492, 0.6062, 0.5035, 0.5483, 0.5517, 0.5752, 0.5236, 0.6246, 0.4804, 0.6261, 0.492, 0.6062, 0.5236, 0.6246, 0.5119, 0.6445, 0.5119, 0.6445, 0.4945, 0.6532, 0.4814, 0.6455, 0.4804, 0.6261, 0.3435, 0.4366, 0.3307, 0.4708, 0.3191, 0.4551, 0.3244, 0.441, 0.3307, 0.4708, 0.3435, 0.4366, 0.3651, 0.4447, 0.3523, 0.4789, 0.3523, 0.4789, 0.3651, 0.4447, 0.4181, 0.4651, 0.3978, 0.5164, 0.3978, 0.5164, 0.4181, 0.4651, 0.4435, 0.4745, 0.4228, 0.5271, 0.4228, 0.5271, 0.4435, 0.4745, 0.4557, 0.4886, 0.4475, 0.5107, 0.9761, 0.2951, 0.988, 0.2957, 0.9865, 0.3101, 0.9784, 0.3088, 0.9811, 0.256, 0.9893, 0.2543, 0.9885, 0.2773, 0.9767, 0.2767, 0.9767, 0.2767, 0.9885, 0.2773, 0.988, 0.2957, 0.9761, 0.2951, 0.9744, 0.3294, 0.9784, 0.3088, 0.9865, 0.3101, 0.9848, 0.3311, 0.9886, 0.2332, 0.9893, 0.2543, 0.9811, 0.256, 0.9779, 0.2351, 0.9571, 0.5573, 0.9669, 0.499, 0.9835, 0.5215, 0.984, 0.5643, 0.9235, 0.5547, 0.9302, 0.4959, 0.9669, 0.499, 0.9571, 0.5573, 0.8891, 0.5548, 0.8913, 0.5124, 0.9302, 0.4959, 0.9235, 0.5547, 0.9492, 0.6655, 0.9281, 0.6631, 0.9235, 0.5547, 0.9571, 0.5573, 0.9281, 0.6631, 0.9078, 0.676, 0.8891, 0.5548, 0.9235, 0.5547, 0.9666, 0.6821, 0.9492, 0.6655, 0.9571, 0.5573, 0.984, 0.5643, 0.9477, 0.3814, 0.9744, 0.3294, 0.9848, 0.3311, 0.9818, 0.3753, 0.9494, 0.1819, 0.9837, 0.1875, 0.9886, 0.2332, 0.9779, 0.2351, 0.9494, 0.1819, 0.9525, 0.1693, 0.9828, 0.1696, 0.9837, 0.1875, 0.9541, 0.1576, 0.9816, 0.1545, 0.9828, 0.1696, 0.9525, 0.1693, 0.9541, 0.1576, 0.9522, 0.1472, 0.9794, 0.1429, 0.9816, 0.1545, 0.9522, 0.1472, 0.9469, 0.1366, 0.9759, 0.1281, 0.9794, 0.1429, 0.951, 0.3939, 0.9477, 0.3814, 0.9818, 0.3753, 0.9812, 0.3932])
me_circle_002.materials.append(mat_material)
me_circle_002.use_remesh_preserve_volume = False
me_circle_002.use_remesh_preserve_attributes = False
me_circle_002.use_mirror_vertex_groups = False
me_circle_002.update()
me_cylinder = bpy.data.meshes.new('Cylinder')
me_cylinder.from_pydata([(0.5459, 0.3623, -0.2784), (0.5459, 0.3623, 0.6058), (0.5459, -0.3623, -0.2784), (0.5459, -0.3623, 0.6058), (0.1388, 0.09209, 0.7277), (0.1388, -0.09209, 0.7277), (1.216, 0.8073, -0.2784), (1.216, -0.8073, -0.2784), (1.216, 0.8073, -0.3327), (1.216, -0.8073, -0.3327), (0.3139, 0.3777, -0.3327), (0.3139, -0.3777, -0.3327), (0.2295, 0.2762, -0.5242), (0.2295, -0.2762, -0.5242), (0.3136, 0.3773, -0.54), (0.3136, -0.3773, -0.54), (0.1628, 0.1959, -0.5666), (0.1628, -0.1959, -0.5666), (1.349, -0.2287, -0.3133), (1.349, 0.2287, -0.3133), (1.349, -0.2287, -0.2979), (1.349, 0.2287, -0.2979), (0.0, 0.7245, -0.2784), (0.0, 0.5491, 0.6058), (-0.5459, 0.3623, -0.2784), (-0.5459, 0.3623, 0.6058), (-0.5459, -0.3623, -0.2784), (-0.5459, -0.3623, 0.6058), (0.0, -0.7245, -0.2784), (0.0, -0.5491, 0.6058), (0.0, 0.1842, 0.7277), (-0.1388, 0.09209, 0.7277), (-0.1388, -0.09209, 0.7277), (0.0, -0.1842, 0.7277), (0.0, 1.589e-07, 0.7576), (0.0, 1.615, -0.2784), (-1.216, 0.8073, -0.2784), (-1.216, -0.8073, -0.2784), (0.0, -1.615, -0.2784), (0.0, 1.615, -0.3327), (-1.216, 0.8073, -0.3327), (-1.216, -0.8073, -0.3327), (0.0, -1.615, -0.3327), (0.0, 0.7554, -0.3327), (-0.3139, 0.3777, -0.3327), (-0.3139, -0.3777, -0.3327), (0.0, -0.7554, -0.3327), (0.0, 0.5524, -0.5242), (-0.2295, 0.2762, -0.5242), (-0.2295, -0.2762, -0.5242), (0.0, -0.5524, -0.5242), (0.0, 0.7546, -0.54), (-0.3136, 0.3773, -0.54), (-0.3136, -0.3773, -0.54), (0.0, -0.7546, -0.54), (0.0, 0.3918, -0.5666), (-0.1628, 0.1959, -0.5666), (-0.1628, -0.1959, -0.5666), (0.0, -0.3918, -0.5666), (0.0, 1.813e-07, -0.5758), (-1.349, -0.2287, -0.3133), (-1.349, 0.2287, -0.3133), (-1.349, -0.2287, -0.2979), (-1.349, 0.2287, -0.2979), (0.0, 0.5426, -0.005287), (0.4419, 0.2932, -0.005287), (0.4419, -0.2932, -0.005287), (0.0, -0.5426, -0.005287), (-0.4419, 0.2932, -0.005287), (-0.4419, -0.2932, -0.005287)], [], [(64, 23, 1, 65), (65, 1, 3, 66), (66, 3, 29, 67), (22, 0, 6, 35), (3, 1, 4, 5), (1, 23, 30, 4), (29, 3, 5, 33), (33, 5, 34), (4, 30, 34), (5, 4, 34), (2, 28, 38, 7), (0, 2, 7, 6), (7, 38, 42, 9), (35, 6, 8, 39), (9, 8, 19, 18), (8, 9, 11, 10), (9, 42, 46, 11), (39, 8, 10, 43), (11, 46, 50, 13), (43, 10, 12, 47), (10, 11, 13, 12), (12, 13, 15, 14), (13, 50, 54, 15), (47, 12, 14, 51), (15, 54, 58, 17), (51, 14, 16, 55), (14, 15, 17, 16), (7, 9, 18, 20), (16, 17, 59), (17, 58, 59), (55, 16, 59), (6, 7, 20, 21), (8, 6, 21, 19), (21, 20, 18, 19), (64, 68, 25, 23), (68, 69, 27, 25), (69, 67, 29, 27), (22, 35, 36, 24), (27, 32, 31, 25), (25, 31, 30, 23), (29, 33, 32, 27), (33, 34, 32), (31, 34, 30), (32, 34, 31), (26, 37, 38, 28), (24, 36, 37, 26), (37, 41, 42, 38), (35, 39, 40, 36), (41, 60, 61, 40), (40, 44, 45, 41), (41, 45, 46, 42), (39, 43, 44, 40), (45, 49, 50, 46), (43, 47, 48, 44), (44, 48, 49, 45), (48, 52, 53, 49), (49, 53, 54, 50), (47, 51, 52, 48), (53, 57, 58, 54), (51, 55, 56, 52), (52, 56, 57, 53), (37, 62, 60, 41), (56, 59, 57), (57, 59, 58), (55, 59, 56), (36, 63, 62, 37), (40, 61, 63, 36), (63, 61, 60, 62), (26, 28, 67, 69), (24, 26, 69, 68), (22, 24, 68, 64), (2, 66, 67, 28), (0, 65, 66, 2), (22, 64, 65, 0)])
_uv = me_cylinder.uv_layers.new(name='UVMap')
_uv.uv.foreach_set('vector', [0.791, 0.6399, 0.6904, 0.6405, 0.6925, 0.5438, 0.7911, 0.5534, 0.02641, 0.8673, 0.01495, 0.7617, 0.1353, 0.7617, 0.1238, 0.8673, 0.6037, 0.696, 0.5052, 0.7056, 0.503, 0.6089, 0.6036, 0.6095, 0.3387, 0.1959, 0.2384, 0.1525, 0.2384, 0.01534, 0.4618, 0.112, 0.01495, 0.6992, 0.01495, 0.5757, 0.08257, 0.6217, 0.08257, 0.6531, 0.01495, 0.5757, 0.1056, 0.5438, 0.1056, 0.606, 0.08257, 0.6217, 0.1056, 0.731, 0.01495, 0.6992, 0.08257, 0.6531, 0.1056, 0.6688, 0.1056, 0.6688, 0.08257, 0.6531, 0.1056, 0.6374, 0.08257, 0.6217, 0.1056, 0.606, 0.1056, 0.6374, 0.08257, 0.6531, 0.08257, 0.6217, 0.1056, 0.6374, 0.1381, 0.2208, 0.1381, 0.3325, 0.01495, 0.4164, 0.01495, 0.1675, 0.2384, 0.1525, 0.1381, 0.2208, 0.01495, 0.1675, 0.2384, 0.01534, 0.8303, 0.9847, 0.8303, 0.7363, 0.8392, 0.7363, 0.8392, 0.9846, 0.8004, 0.7363, 0.8004, 0.9847, 0.7914, 0.9846, 0.7914, 0.7363, 0.7152, 0.01534, 0.4917, 0.1675, 0.5597, 0.09424, 0.623, 0.05112, 0.4917, 0.1675, 0.7152, 0.01534, 0.7386, 0.184, 0.6341, 0.2553, 0.7152, 0.01534, 0.9386, 0.112, 0.8197, 0.193, 0.7386, 0.184, 0.4917, 0.4164, 0.4917, 0.1675, 0.6341, 0.2553, 0.6106, 0.3354, 0.6984, 0.7363, 0.6984, 0.8147, 0.6697, 0.7989, 0.6697, 0.7415, 0.1939, 0.7617, 0.1939, 0.8402, 0.1652, 0.8349, 0.1652, 0.7775, 0.7615, 0.7363, 0.7615, 0.865, 0.7283, 0.8477, 0.7283, 0.7536, 0.2402, 0.6254, 0.2402, 0.7196, 0.2262, 0.7368, 0.2262, 0.6082, 0.2402, 0.7196, 0.2783, 0.7666, 0.2783, 0.8011, 0.2262, 0.7368, 0.2783, 0.5783, 0.2402, 0.6254, 0.2262, 0.6082, 0.2783, 0.5438, 0.3603, 0.6082, 0.4124, 0.5438, 0.4124, 0.6057, 0.3853, 0.6391, 0.4124, 0.8011, 0.3603, 0.7368, 0.3853, 0.7059, 0.4124, 0.7393, 0.3603, 0.7368, 0.3603, 0.6082, 0.3853, 0.6391, 0.3853, 0.7059, 0.9685, 0.5965, 0.9775, 0.5965, 0.9717, 0.6952, 0.9692, 0.6952, 0.3853, 0.7059, 0.3853, 0.6391, 0.4124, 0.6725, 0.3853, 0.6391, 0.4124, 0.6057, 0.4124, 0.6725, 0.4124, 0.7393, 0.3853, 0.7059, 0.4124, 0.6725, 0.2384, 0.01534, 0.01495, 0.1675, 0.08289, 0.09424, 0.1462, 0.05112, 0.9775, 0.8718, 0.9685, 0.8718, 0.9692, 0.7731, 0.9717, 0.7731, 0.9692, 0.7731, 0.9692, 0.6952, 0.9717, 0.6952, 0.9717, 0.7731, 0.791, 0.6399, 0.7823, 0.6843, 0.6817, 0.7056, 0.6904, 0.6405, 0.5058, 0.7821, 0.6032, 0.7821, 0.6147, 0.8869, 0.4943, 0.8869, 0.5949, 0.5651, 0.6036, 0.6095, 0.503, 0.6089, 0.4943, 0.5438, 0.3387, 0.1959, 0.4618, 0.112, 0.4618, 0.3609, 0.3387, 0.3076, 0.1963, 0.6992, 0.1287, 0.6531, 0.1287, 0.6217, 0.1963, 0.5757, 0.1963, 0.5757, 0.1287, 0.6217, 0.1056, 0.606, 0.1056, 0.5438, 0.1056, 0.731, 0.1056, 0.6688, 0.1287, 0.6531, 0.1963, 0.6992, 0.1056, 0.6688, 0.1056, 0.6374, 0.1287, 0.6531, 0.1287, 0.6217, 0.1056, 0.6374, 0.1056, 0.606, 0.1287, 0.6531, 0.1056, 0.6374, 0.1287, 0.6217, 0.2384, 0.3759, 0.2384, 0.5131, 0.01495, 0.4164, 0.1381, 0.3325, 0.3387, 0.3076, 0.4618, 0.3609, 0.2384, 0.5131, 0.2384, 0.3759, 0.9685, 0.4282, 0.9775, 0.4282, 0.9851, 0.5658, 0.976, 0.5658, 0.976, 0.01534, 0.9851, 0.01534, 0.9775, 0.153, 0.9685, 0.153, 0.9386, 0.3609, 0.8707, 0.4342, 0.8074, 0.4774, 0.7152, 0.5131, 0.7152, 0.5131, 0.6917, 0.3444, 0.7963, 0.2732, 0.9386, 0.3609, 0.9386, 0.3609, 0.7963, 0.2732, 0.8197, 0.193, 0.9386, 0.112, 0.4917, 0.4164, 0.6106, 0.3354, 0.6917, 0.3444, 0.7152, 0.5131, 0.9028, 0.6082, 0.8706, 0.6255, 0.8691, 0.5784, 0.9009, 0.5438, 0.9009, 0.8014, 0.8691, 0.7668, 0.8706, 0.7197, 0.9028, 0.737, 0.9028, 0.737, 0.8706, 0.7197, 0.8706, 0.6255, 0.9028, 0.6082, 0.3164, 0.6254, 0.3304, 0.6082, 0.3304, 0.7368, 0.3164, 0.7196, 0.3164, 0.7196, 0.3304, 0.7368, 0.2783, 0.8011, 0.2783, 0.7666, 0.2783, 0.5783, 0.2783, 0.5438, 0.3304, 0.6082, 0.3164, 0.6254, 0.4644, 0.6082, 0.4394, 0.6391, 0.4124, 0.6057, 0.4124, 0.5438, 0.4124, 0.8011, 0.4124, 0.7393, 0.4394, 0.7059, 0.4644, 0.7368, 0.4644, 0.7368, 0.4394, 0.7059, 0.4394, 0.6391, 0.4644, 0.6082, 0.9685, 0.4282, 0.9709, 0.3296, 0.9735, 0.3296, 0.9775, 0.4282, 0.4394, 0.7059, 0.4124, 0.6725, 0.4394, 0.6391, 0.4394, 0.6391, 0.4124, 0.6725, 0.4124, 0.6057, 0.4124, 0.7393, 0.4124, 0.6725, 0.4394, 0.7059, 0.4618, 0.3609, 0.3939, 0.4342, 0.3306, 0.4774, 0.2384, 0.5131, 0.9775, 0.153, 0.9735, 0.2516, 0.9709, 0.2516, 0.9685, 0.153, 0.9709, 0.2516, 0.9735, 0.2516, 0.9735, 0.3296, 0.9709, 0.3296, 0.6401, 0.5438, 0.6518, 0.5941, 0.6036, 0.6095, 0.5949, 0.5651, 0.4943, 0.7363, 0.6147, 0.7363, 0.6032, 0.7821, 0.5058, 0.7821, 0.8392, 0.6553, 0.8275, 0.7056, 0.7823, 0.6843, 0.791, 0.6399, 0.6509, 0.7056, 0.6037, 0.696, 0.6036, 0.6095, 0.6518, 0.5941, 0.01495, 0.9114, 0.02641, 0.8673, 0.1238, 0.8673, 0.1353, 0.9114, 0.8392, 0.6553, 0.791, 0.6399, 0.7911, 0.5534, 0.8383, 0.5438])
me_cylinder.materials.append(mat_material)
me_cylinder.use_remesh_preserve_volume = False
me_cylinder.use_remesh_preserve_attributes = False
me_cylinder.use_mirror_vertex_groups = False
me_cylinder.update()
arm_armature = bpy.data.armatures.new('Armature')  # bones are not reproduced

# ---- objects
ob_metarig = bpy.data.objects.new('metarig', arm_armature)
ob_player = bpy.data.objects.new('Player', me_circle_002)
ob_sword = bpy.data.objects.new('Sword', me_cylinder)

# ---- transforms, parenting, visibility, modifiers, constraints
ob_metarig.location = (0.0, 0.0, 0.0)
ob_metarig.show_in_front = True
ob_metarig.lineart.crease_threshold = 0.0
ob_player.parent = ob_metarig
ob_player.location = (0.0, 0.0, 0.0)
ob_player.lock_rotations_4d = False
ob_player.empty_display_type = 'ARROWS'
ob_player.color = (0.0, 0.0, 0.0, 1.0)
ob_player.show_wire = True
ob_player.lineart.crease_threshold = 0.0
_vg = ob_player.vertex_groups.new(name='hips')
for _i, _w in zip([43, 44, 45, 46, 49, 50, 51, 52, 53, 54, 55, 56, 57, 58, 59, 61, 62, 63, 64, 108, 109, 110, 111, 112, 113, 114, 115, 116, 117, 118, 119, 120, 121, 122, 123, 124, 125, 126, 127, 128, 129, 130, 131, 132, 133, 134, 135, 136, 137, 138, 139, 141, 142, 143, 145, 146, 147], [0.0319, 0.03533, 0.005106, 0.01601, 0.01717, 0.1278, 0.09862, 0.1285, 0.4388, 0.2257, 0.459, 0.5258, 0.1282, 0.01562, 0.004829, 0.01901, 0.008222, 0.03942, 0.03407, 0.1569, 0.1089, 0.1609, 0.2692, 0.6147, 0.1875, 0.6343, 0.5599, 0.1592, 0.09904, 0.5978, 0.6186, 0.7083, 0.7539, 0.7826, 0.6128, 0.8417, 0.7495, 0.706, 0.6211, 0.1259, 0.1634, 0.1012, 0.1201, 0.1572, 0.1185, 0.09455, 0.1079, 0.1007, 0.1264, 0.05504, 0.07104, 0.008482, 0.04644, 0.002565, 0.01626, 0.02057, 0.0539]): _vg.add([_i], _w, 'REPLACE')
_vg = ob_player.vertex_groups.new(name='spine')
for _i, _w in zip([108, 118, 119, 120, 121, 122, 123, 124, 125, 126, 127, 128, 129, 130, 131, 132, 133, 134, 135, 136, 137, 138, 139, 140, 141, 142, 143, 144, 145, 146, 147, 148, 149, 150, 155, 157], [0.009494, 0.1538, 0.1069, 0.1033, 0.1082, 0.09926, 0.1524, 0.06958, 0.1062, 0.1031, 0.107, 0.5898, 0.5988, 0.6507, 0.7195, 0.5841, 0.7197, 0.7954, 0.6496, 0.6532, 0.5793, 0.2638, 0.2999, 0.1978, 0.1557, 0.1978, 0.148, 0.1573, 0.1975, 0.2114, 0.2467, 0.003371, 0.03137, 0.04037, 0.03681, 0.02834]): _vg.add([_i], _w, 'REPLACE')
_vg = ob_player.vertex_groups.new(name='chest')
for _i, _w in zip([118, 119, 120, 123, 126, 127, 128, 129, 130, 131, 132, 133, 134, 135, 136, 137, 138, 139, 140, 141, 142, 143, 144, 145, 146, 147, 148, 149, 150, 151, 152, 153, 154, 155, 156, 157, 160, 161, 163, 164, 165, 166, 168, 169, 170, 171, 172, 173, 174, 175, 176, 177, 178, 179, 180, 181, 182, 200, 279], [0.009483, 0.008227, 0.008646, 0.0269, 0.009705, 0.0153, 0.1844, 0.1144, 0.1808, 0.09651, 0.1527, 0.1101, 0.07693, 0.1919, 0.1833, 0.193, 0.4903, 0.3197, 0.6243, 0.6182, 0.5161, 0.67, 0.7045, 0.6415, 0.6657, 0.5144, 0.103, 0.1646, 0.5786, 0.6477, 0.1009, 0.6466, 0.716, 0.6959, 0.5886, 0.1747, 0.03655, 0.1359, 0.08658, 0.5889, 0.06783, 0.02272, 0.1565, 0.2558, 0.7794, 0.7649, 0.7614, 0.4874, 0.02844, 0.03001, 0.14, 0.02535, 0.06014, 0.09547, 0.05581, 0.002676, 0.04051, 0.02162, 0.01859]): _vg.add([_i], _w, 'REPLACE')
_vg = ob_player.vertex_groups.new(name='neck')
for _i, _w in zip([154, 163, 164, 168, 169, 171, 173, 174, 175, 179], [0.03571, 0.07076, 0.1782, 0.4525, 0.5086, 0.01648, 0.09132, 0.08389, 0.06108, 0.007839]): _vg.add([_i], _w, 'REPLACE')
_vg = ob_player.vertex_groups.new(name='head')
for _i, _w in zip([161, 168, 169, 170, 171, 172, 173, 174, 175, 176, 177, 178, 179, 180, 181, 182, 183, 184, 185, 186, 187, 188, 189, 190, 191, 192, 193, 194, 195, 196, 197, 198, 199], [0.01891, 0.1954, 0.1448, 0.07296, 0.06949, 0.07376, 0.2058, 0.8434, 0.88, 0.8289, 0.9296, 0.9151, 0.8314, 0.9328, 0.9623, 0.9427, 0.9628, 0.9553, 0.9534, 0.9724, 0.9711, 0.9895, 0.9899, 0.9875, 0.9882, 0.9891, 0.9877, 0.993, 0.9941, 0.9994, 0.9974, 0.9966, 0.9971]): _vg.add([_i], _w, 'REPLACE')
_vg = ob_player.vertex_groups.new(name='shoulder.L')
for _i, _w in zip([140, 146, 149, 150, 151, 155, 156, 158, 159, 160, 161, 164, 165, 170, 172, 173, 179], [0.02192, 0.01099, 0.02858, 0.1561, 0.07821, 0.1548, 0.06849, 0.06141, 0.09545, 0.904, 0.6765, 0.06149, 0.9077, 0.1334, 0.1431, 0.1727, 0.01751]): _vg.add([_i], _w, 'REPLACE')
_vg = ob_player.vertex_groups.new(name='upper_arm.L')
for _i, _w in zip([128, 129, 130, 131, 138, 139, 140, 141, 144, 148, 149, 150, 151, 153, 154, 155, 158, 159, 160, 161, 200, 201, 202, 203, 204, 205, 206, 207, 208, 209, 210, 211, 212, 213, 214, 215], [0.05211, 0.06491, 0.01124, 0.01646, 0.1568, 0.2674, 0.0911, 0.1509, 0.04715, 0.8375, 0.741, 0.1959, 0.1537, 0.007535, 0.06192, 0.03561, 0.9225, 0.8862, 0.04489, 0.1267, 0.9436, 0.986, 0.9841, 0.9766, 0.9816, 0.9552, 0.9881, 0.9926, 0.9341, 0.8627, 0.5074, 0.5065, 0.06705, 0.007112, 0.03173, 0.02843]): _vg.add([_i], _w, 'REPLACE')
_vg = ob_player.vertex_groups.new(name='forearm.L')
for _i, _w in zip([205, 208, 209, 210, 211, 212, 213, 214, 215, 216, 217, 218, 219, 235], [0.03404, 0.06544, 0.1358, 0.4923, 0.4929, 0.9282, 0.9592, 0.9516, 0.9521, 0.8388, 0.06837, 0.03313, 0.4924, 0.04994]): _vg.add([_i], _w, 'REPLACE')
_vg = ob_player.vertex_groups.new(name='hand.L')
for _i, _w in zip([216, 217, 218, 219, 221, 222, 223, 227], [0.1232, 0.9125, 0.9432, 0.503, 0.04243, 0.1198, 0.7147, 0.08929]): _vg.add([_i], _w, 'REPLACE')
_vg = ob_player.vertex_groups.new(name='thumb.01.L')
for _i, _w in zip([216, 220, 221, 223, 225, 232, 233, 234, 235, 236], [0.01659, 0.5996, 0.03437, 0.03185, 0.0738, 0.07108, 0.09407, 0.1414, 0.749, 0.08124]): _vg.add([_i], _w, 'REPLACE')
_vg = ob_player.vertex_groups.new(name='thumb.02.L')
for _i, _w in zip([220, 232, 233, 234, 235, 236, 237, 238, 239], [0.1674, 0.922, 0.8838, 0.8468, 0.1873, 0.9117, 0.9869, 0.9852, 0.9906]): _vg.add([_i], _w, 'REPLACE')
_vg = ob_player.vertex_groups.new(name='palm.02.L')
for _i, _w in zip([220, 221, 222, 223, 224, 226], [0.08521, 0.8685, 0.8222, 0.1237, 0.05551, 0.02241]): _vg.add([_i], _w, 'REPLACE')
_vg = ob_player.vertex_groups.new(name='f_middle.01.L')
for _i, _w in zip([220, 222, 223, 224, 225, 226, 227, 228, 229, 230, 231], [0.06163, 0.02948, 0.06819, 0.8551, 0.7407, 0.854, 0.7404, 0.2155, 0.2044, 0.189, 0.1517]): _vg.add([_i], _w, 'REPLACE')
_vg = ob_player.vertex_groups.new(name='f_middle.02.L')
for _i, _w in zip([224, 225, 226, 227, 228, 229, 230, 231], [0.06559, 0.1392, 0.08422, 0.1287, 0.7592, 0.7606, 0.7873, 0.8249]): _vg.add([_i], _w, 'REPLACE')
_vg = ob_player.vertex_groups.new(name='shoulder.R')
for _i, _w in zip([153, 156, 157, 162, 163, 164, 166, 167, 168, 169, 171], [0.06134, 0.07895, 0.05151, 0.05755, 0.677, 0.0586, 0.8998, 0.0919, 0.1549, 0.01971, 0.1048]): _vg.add([_i], _w, 'REPLACE')
_vg = ob_player.vertex_groups.new(name='upper_arm.R')
for _i, _w in zip([132, 136, 137, 142, 143, 144, 145, 147, 151, 152, 153, 154, 156, 157, 162, 163, 166, 167, 264, 265, 266, 267, 268, 269, 270, 271, 272, 273, 274, 275, 276, 277, 278, 279], [0.05751, 0.002958, 0.05327, 0.2112, 0.103, 0.02796, 0.07259, 0.151, 0.01839, 0.8431, 0.1851, 0.07645, 0.2004, 0.7075, 0.9197, 0.1253, 0.03342, 0.8865, 0.02041, 0.02184, 0.008524, 0.0698, 0.5065, 0.5062, 0.8559, 0.9404, 0.9933, 0.9891, 0.9542, 0.9796, 0.975, 0.9846, 0.9829, 0.9403]): _vg.add([_i], _w, 'REPLACE')
_vg = ob_player.vertex_groups.new(name='forearm.R')
for _i, _w in zip([244, 260, 261, 262, 263, 264, 265, 266, 267, 268, 269, 270, 271, 274], [0.05939, 0.4886, 0.01063, 0.0503, 0.8146, 0.9569, 0.9574, 0.9579, 0.9246, 0.4929, 0.4935, 0.1424, 0.05916, 0.03556]): _vg.add([_i], _w, 'REPLACE')
_vg = ob_player.vertex_groups.new(name='hand.R')
for _i, _w in zip([252, 256, 257, 258, 260, 261, 262, 263], [0.08641, 0.6974, 0.108, 0.02987, 0.5056, 0.9582, 0.935, 0.1427]): _vg.add([_i], _w, 'REPLACE')
_vg = ob_player.vertex_groups.new(name='thumb.01.R')
for _i, _w in zip([243, 244, 245, 246, 247, 250, 254, 256, 258, 259, 263], [0.09295, 0.6917, 0.1345, 0.07719, 0.05141, 7.812e-05, 0.08241, 0.04538, 0.03117, 0.6659, 0.02413]): _vg.add([_i], _w, 'REPLACE')
_vg = ob_player.vertex_groups.new(name='thumb.02.R')
for _i, _w in zip([240, 241, 242, 243, 244, 245, 246, 247, 259], [0.9942, 0.9858, 0.9828, 0.8968, 0.2314, 0.8576, 0.9018, 0.9464, 0.1413]): _vg.add([_i], _w, 'REPLACE')
_vg = ob_player.vertex_groups.new(name='palm.02.R')
for _i, _w in zip([253, 255, 256, 257, 258, 259], [0.01897, 0.04805, 0.1318, 0.8387, 0.8852, 0.07213]): _vg.add([_i], _w, 'REPLACE')
_vg = ob_player.vertex_groups.new(name='f_middle.01.R')
for _i, _w in zip([248, 249, 250, 251, 252, 253, 254, 255, 256, 257, 259], [0.163, 0.2015, 0.2062, 0.2169, 0.7457, 0.8639, 0.7407, 0.8735, 0.07104, 0.02393, 0.05086]): _vg.add([_i], _w, 'REPLACE')
_vg = ob_player.vertex_groups.new(name='f_middle.02.R')
for _i, _w in zip([248, 249, 250, 251, 252, 253, 254, 255], [0.8124, 0.7741, 0.7575, 0.759, 0.1251, 0.07819, 0.138, 0.05706]): _vg.add([_i], _w, 'REPLACE')
_vg = ob_player.vertex_groups.new(name='thigh.L')
for _i, _w in zip([24, 25, 28, 29, 30, 31, 32, 33, 34, 35, 36, 37, 38, 39, 40, 41, 42, 43, 44, 45, 46, 47, 48, 49, 50, 51, 52, 53, 54, 55, 56, 57, 61, 62, 63, 64, 108, 109, 110, 111, 112, 114, 115, 116, 118, 119, 120, 121, 124, 125], [0.04655, 0.1086, 0.02655, 0.1052, 0.106, 0.1065, 0.9695, 0.9592, 0.9667, 0.9531, 0.9432, 0.9368, 0.9272, 0.9381, 0.9932, 0.9915, 0.9783, 0.9374, 0.9292, 0.9434, 0.9383, 0.9784, 0.9666, 0.9546, 0.8202, 0.8568, 0.0626, 0.326, 0.5596, 0.3124, 0.2504, 0.05386, 0.04271, 0.0576, 0.02918, 0.0004311, 0.7968, 0.8615, 0.7845, 0.6771, 0.07728, 0.2341, 0.2148, 0.03246, 0.1989, 0.2289, 0.1323, 0.1054, 0.04972, 0.0511]): _vg.add([_i], _w, 'REPLACE')
_vg = ob_player.vertex_groups.new(name='shin.L')
for _i, _w in zip([0, 4, 5, 6, 7, 8, 9, 10, 11, 12, 13, 14, 15, 16, 17, 18, 19, 20, 21, 22, 23, 24, 25, 26, 27, 28, 29, 30, 31, 32, 33, 34, 35, 36, 37, 38, 39, 280, 283, 284, 285], [0.1288, 0.02388, 0.1378, 0.373, 0.3856, 0.9691, 0.9682, 0.9826, 0.9881, 0.9685, 0.963, 0.9702, 0.9726, 0.9812, 0.991, 0.998, 0.9992, 0.9942, 0.9858, 0.9799, 0.9783, 0.9514, 0.8909, 0.986, 0.9812, 0.9613, 0.8939, 0.8931, 0.8927, 0.01023, 0.0299, 0.01462, 0.03816, 0.05335, 0.05855, 0.06776, 0.05931, 0.06423, 0.06383, 0.1162, 0.1107]): _vg.add([_i], _w, 'REPLACE')
_vg = ob_player.vertex_groups.new(name='foot.L')
for _i, _w in zip([0, 1, 2, 3, 4, 5, 6, 7, 8, 9, 12, 13, 14, 15, 280, 281, 282, 283, 284, 285, 286, 287, 288, 289, 290, 291, 294, 295, 296, 297, 299], [0.8692, 0.9766, 0.9948, 0.978, 0.9648, 0.8607, 0.6251, 0.6125, 0.009193, 0.01294, 0.01234, 0.02198, 0.006407, 0.001146, 0.8867, 0.8674, 0.8996, 0.8984, 0.8559, 0.8595, 0.0746, 0.03428, 0.1652, 0.6224, 0.09469, 0.5005, 0.009433, 0.09622, 0.005492, 0.1086, 0.01612]): _vg.add([_i], _w, 'REPLACE')
_vg = ob_player.vertex_groups.new(name='toe.L')
for _i, _w in zip([280, 281, 282, 283, 284, 285, 286, 287, 288, 289, 290, 291, 292, 293, 294, 295, 296, 297, 298, 299], [0.04816, 0.1149, 0.07934, 0.02546, 0.005852, 0.009492, 0.9242, 0.9579, 0.8346, 0.377, 0.9042, 0.499, 0.9768, 0.9957, 0.9703, 0.9037, 0.9719, 0.8913, 0.9966, 0.9669]): _vg.add([_i], _w, 'REPLACE')
_vg = ob_player.vertex_groups.new(name='thigh.R')
for _i, _w in zip([50, 51, 52, 53, 54, 55, 56, 57, 58, 59, 60, 61, 62, 63, 64, 65, 66, 67, 68, 69, 70, 71, 72, 73, 74, 75, 76, 77, 78, 79, 82, 83, 110, 111, 112, 113, 114, 115, 116, 117, 122, 123, 124, 125, 126, 127], [0.04769, 0.03431, 0.8059, 0.2323, 0.2119, 0.226, 0.2211, 0.8147, 0.9551, 0.9631, 0.9696, 0.9123, 0.9065, 0.9106, 0.9296, 0.9765, 0.9901, 0.9931, 0.9366, 0.9222, 0.9306, 0.9373, 0.9494, 0.9661, 0.9613, 0.9731, 0.1058, 0.1063, 0.1065, 0.03294, 0.1068, 0.04012, 0.03012, 0.02522, 0.2876, 0.7679, 0.1184, 0.2129, 0.7854, 0.8748, 0.08252, 0.1757, 0.003834, 0.0558, 0.1355, 0.2219]): _vg.add([_i], _w, 'REPLACE')
_vg = ob_player.vertex_groups.new(name='shin.R')
for _i, _w in zip([68, 69, 70, 71, 72, 73, 74, 75, 76, 77, 78, 79, 80, 81, 82, 83, 84, 85, 86, 87, 88, 89, 90, 91, 92, 93, 94, 95, 96, 97, 98, 99, 100, 101, 102, 103, 107, 314, 315, 316, 319], [0.05939, 0.06979, 0.06192, 0.05759, 0.04388, 0.01533, 0.02518, 0.003011, 0.8933, 0.8925, 0.8924, 0.958, 0.9759, 0.9904, 0.8926, 0.9546, 0.9785, 0.9798, 0.9852, 0.9934, 0.9989, 0.9986, 0.9919, 0.9819, 0.973, 0.9699, 0.9618, 0.9653, 0.9849, 0.9855, 0.9708, 0.9703, 0.385, 0.3788, 0.1422, 0.0311, 0.1261, 0.1069, 0.1124, 0.06841, 0.06199]): _vg.add([_i], _w, 'REPLACE')
_vg = ob_player.vertex_groups.new(name='foot.R')
for _i, _w in zip([92, 93, 94, 95, 98, 99, 100, 101, 102, 103, 104, 105, 106, 107, 300, 302, 303, 304, 305, 308, 309, 310, 311, 312, 313, 314, 315, 316, 317, 318, 319], [0.0004939, 0.007072, 0.02458, 0.01898, 0.007678, 0.006819, 0.6132, 0.62, 0.8588, 0.9696, 0.966, 0.9934, 0.9804, 0.8718, 0.01602, 0.1077, 0.005036, 0.09384, 0.008657, 0.4942, 0.09429, 0.5847, 0.1592, 0.03173, 0.07718, 0.8638, 0.8603, 0.8946, 0.8984, 0.8704, 0.889]): _vg.add([_i], _w, 'REPLACE')
_vg = ob_player.vertex_groups.new(name='toe.R')
for _i, _w in zip([300, 301, 302, 303, 304, 305, 306, 307, 308, 309, 310, 311, 312, 313, 314, 315, 316, 317, 318, 319], [0.967, 0.9968, 0.8921, 0.9722, 0.906, 0.9706, 0.9959, 0.9767, 0.5051, 0.9047, 0.4135, 0.8409, 0.9591, 0.9221, 0.008708, 0.004442, 0.02398, 0.07904, 0.1131, 0.048]): _vg.add([_i], _w, 'REPLACE')
_m = ob_player.modifiers.new('Armature', 'ARMATURE')
_m.object = ob_metarig
_m.use_deform_preserve_volume = True
ob_sword.parent = ob_metarig
ob_sword.matrix_parent_inverse = Matrix(((-0.1222, -0.9504, 0.286, -0.3174), (0.08159, -0.2968, -0.9514, 0.7366), (0.9891, -0.09292, 0.1138, 0.1819), (0.0, 0.0, 0.0, 1.0)))
ob_sword.location = (-0.2392, -0.2963, 0.8983)
ob_sword.rotation_euler = (0.2489, 1.143, -1.249)
ob_sword.scale = (0.0861, 0.02624, 0.6246)
ob_sword.lineart.crease_threshold = 0.0

# ---- collection membership
col_collection_1.objects.link(ob_metarig)
col_collection_1.objects.link(ob_player)
col_collection_1.objects.link(ob_sword)

# ---- scene / render settings (as saved in the file)
scene.frame_start = 0; scene.frame_end = 6; scene.frame_set(100)
scene.render.engine = 'BLENDER_EEVEE_NEXT'
scene.render.image_settings.file_format = 'JPEG'
scene.render.image_settings.color_mode = 'RGB'
scene.render.image_settings.compression = 90
scene.render.fps = 60
scene.render.dither_intensity = 0.0
scene.render.film_transparent = True
scene.render.use_compositing = False
scene.render.use_sequencer = False
scene.render.bake_margin = 2
scene.render.bake_bias = 0.0
scene.render.use_stamp_time = False
scene.render.use_stamp_date = False
scene.render.use_stamp_frame = False
scene.render.use_stamp_camera = False
scene.render.use_stamp_scene = False
scene.render.use_stamp_filename = False
scene.render.use_stamp_render_time = False
scene.render.stamp_font_size = 0
scene.cycles.use_denoising = False
scene.cycles.samples = 10
scene.cycles.sampling_pattern = 'TABULATED_SOBOL'
scene.cycles.light_sampling_threshold = 0.0
scene.cycles.use_adaptive_sampling = False
scene.cycles.use_light_tree = False
scene.cycles.blur_glossy = 0.0
scene.cycles.volume_bounces = 1
scene.cycles.pixel_filter_type = 'GAUSSIAN'
scene.cycles.sample_clamp_indirect = 0.0
scene.view_settings.view_transform = 'Raw'
bpy.context.view_layer.update()

# ---- added for rendering (the .blend has no active camera and no usable light): camera, sun
cam_auto = bpy.data.cameras.new('AutoCamera')
cam_auto.lens = 50.0
cam_auto.sensor_width = 36.0
cam_auto.clip_end = 1000.0
ob_auto_camera = bpy.data.objects.new('AutoCamera', cam_auto)
scene.collection.objects.link(ob_auto_camera)
ob_auto_camera.location = (2.02937, -2.72931, 2.55021)
ob_auto_camera.rotation_euler = (1.09748, -7.21219e-08, 0.694738)
scene.camera = ob_auto_camera
light_auto_sun = bpy.data.lights.new('AutoSun', 'SUN')
light_auto_sun.energy = 3.0
light_auto_sun.angle = 0.0523599
ob_auto_sun = bpy.data.objects.new('AutoSun', light_auto_sun)
scene.collection.objects.link(ob_auto_sun)
ob_auto_sun.rotation_euler = (0.872665, 0.174533, 0.523599)
bpy.context.view_layer.update()

